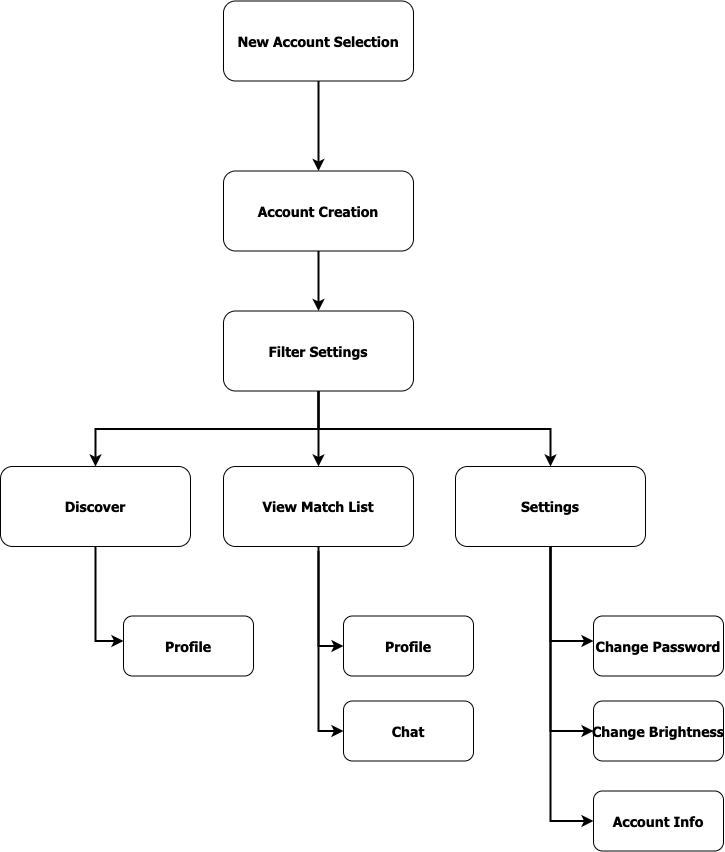

The diagram above was exported from draw.io. Its source (the exported page's mxGraphModel, read from the mxfile embedded in the PNG):
<mxGraphModel dx="1468" dy="2237.5" grid="1" gridSize="10" guides="1" tooltips="1" connect="1" arrows="1" fold="1" page="1" pageScale="1.5" pageWidth="1169" pageHeight="827" background="none" math="0" shadow="0">
  <root>
    <mxCell id="0" />
    <mxCell id="1" parent="0" />
    <mxCell id="2" value="Filter Settings" style="rounded=1;fontStyle=1;fontFamily=Tahoma;fontSize=14" parent="1" vertex="1">
      <mxGeometry x="330" y="180" width="190" height="80" as="geometry" />
    </mxCell>
    <mxCell id="12" value="Settings" style="rounded=1;fontStyle=1;fontFamily=Tahoma;fontSize=14" parent="1" vertex="1">
      <mxGeometry x="561.9999999999999" y="335.5" width="190" height="80" as="geometry" />
    </mxCell>
    <mxCell id="13" value="Discover" style="rounded=1;fontStyle=1;fontFamily=Tahoma;fontSize=14" parent="1" vertex="1">
      <mxGeometry x="107" y="335.5" width="190" height="80" as="geometry" />
    </mxCell>
    <mxCell id="17" value="Profile" style="rounded=1;fontStyle=1;fontFamily=Tahoma;fontSize=14" parent="1" vertex="1">
      <mxGeometry x="230" y="485" width="130" height="60" as="geometry" />
    </mxCell>
    <mxCell id="25" value="Change Password" style="rounded=1;fontStyle=1;fontFamily=Tahoma;fontSize=14" parent="1" vertex="1">
      <mxGeometry x="700" y="485" width="130" height="60" as="geometry" />
    </mxCell>
    <mxCell id="59" value="" style="edgeStyle=elbowEdgeStyle;elbow=vertical;strokeWidth=2;rounded=0" parent="1" source="2" target="12" edge="1">
      <mxGeometry x="347" y="225.5" width="100" height="100" as="geometry">
        <mxPoint x="861.9999999999999" y="275.5" as="sourcePoint" />
        <mxPoint x="1466.9999999999998" y="345.5" as="targetPoint" />
      </mxGeometry>
    </mxCell>
    <mxCell id="61" value="" style="edgeStyle=elbowEdgeStyle;elbow=vertical;strokeWidth=2;rounded=0" parent="1" source="2" target="13" edge="1">
      <mxGeometry x="-23" y="135.5" width="100" height="100" as="geometry">
        <mxPoint x="-23" y="235.5" as="sourcePoint" />
        <mxPoint x="77" y="135.5" as="targetPoint" />
      </mxGeometry>
    </mxCell>
    <mxCell id="65" value="" style="edgeStyle=elbowEdgeStyle;elbow=horizontal;strokeWidth=2;rounded=0" parent="1" source="13" target="17" edge="1">
      <mxGeometry x="-23" y="135.5" width="100" height="100" as="geometry">
        <mxPoint x="-23" y="235.5" as="sourcePoint" />
        <mxPoint x="77" y="135.5" as="targetPoint" />
        <Array as="points">
          <mxPoint x="202" y="510" />
        </Array>
      </mxGeometry>
    </mxCell>
    <mxCell id="100" value="" style="edgeStyle=elbowEdgeStyle;elbow=vertical;strokeWidth=2;rounded=0;entryX=0;entryY=0.418;entryDx=0;entryDy=0;entryPerimeter=0;" parent="1" source="12" target="25" edge="1">
      <mxGeometry x="-23" y="135.5" width="100" height="100" as="geometry">
        <mxPoint x="-23" y="235.5" as="sourcePoint" />
        <mxPoint x="630" y="510" as="targetPoint" />
        <Array as="points">
          <mxPoint x="657" y="510" />
        </Array>
      </mxGeometry>
    </mxCell>
    <mxCell id="7HEueeucZhhBpcaQMVHE-107" value="New Account Selection" style="rounded=1;fontStyle=1;fontFamily=Tahoma;fontSize=14" vertex="1" parent="1">
      <mxGeometry x="330" y="-130" width="190" height="80" as="geometry" />
    </mxCell>
    <mxCell id="7HEueeucZhhBpcaQMVHE-110" value="" style="endArrow=classic;html=1;rounded=0;exitX=0.5;exitY=1;exitDx=0;exitDy=0;strokeWidth=2;" edge="1" parent="1" source="7HEueeucZhhBpcaQMVHE-107" target="7HEueeucZhhBpcaQMVHE-113">
      <mxGeometry width="50" height="50" relative="1" as="geometry">
        <mxPoint x="400" y="400" as="sourcePoint" />
        <mxPoint x="450" y="350" as="targetPoint" />
        <Array as="points">
          <mxPoint x="425" y="40" />
        </Array>
      </mxGeometry>
    </mxCell>
    <mxCell id="7HEueeucZhhBpcaQMVHE-113" value="Account Creation" style="rounded=1;fontStyle=1;fontFamily=Tahoma;fontSize=14" vertex="1" parent="1">
      <mxGeometry x="330" y="40" width="190" height="80" as="geometry" />
    </mxCell>
    <mxCell id="7HEueeucZhhBpcaQMVHE-115" value="" style="endArrow=classic;html=1;rounded=0;exitX=0.5;exitY=1;exitDx=0;exitDy=0;entryX=0.5;entryY=0;entryDx=0;entryDy=0;strokeWidth=2;" edge="1" parent="1" source="7HEueeucZhhBpcaQMVHE-113" target="2">
      <mxGeometry width="50" height="50" relative="1" as="geometry">
        <mxPoint x="430" y="200" as="sourcePoint" />
        <mxPoint x="480" y="150" as="targetPoint" />
      </mxGeometry>
    </mxCell>
    <mxCell id="7HEueeucZhhBpcaQMVHE-116" value="View Match List" style="rounded=1;fontStyle=1;fontFamily=Tahoma;fontSize=14" vertex="1" parent="1">
      <mxGeometry x="329.9999999999999" y="335.5" width="190" height="80" as="geometry" />
    </mxCell>
    <mxCell id="7HEueeucZhhBpcaQMVHE-118" value="" style="endArrow=classic;html=1;rounded=0;exitX=0.5;exitY=1;exitDx=0;exitDy=0;entryX=0.5;entryY=0;entryDx=0;entryDy=0;strokeWidth=2;" edge="1" parent="1" source="2" target="7HEueeucZhhBpcaQMVHE-116">
      <mxGeometry width="50" height="50" relative="1" as="geometry">
        <mxPoint x="420" y="260" as="sourcePoint" />
        <mxPoint x="510" y="330" as="targetPoint" />
      </mxGeometry>
    </mxCell>
    <mxCell id="7HEueeucZhhBpcaQMVHE-119" value="Change Brightness" style="rounded=1;fontStyle=1;fontFamily=Tahoma;fontSize=14" vertex="1" parent="1">
      <mxGeometry x="700" y="570" width="130" height="60" as="geometry" />
    </mxCell>
    <mxCell id="7HEueeucZhhBpcaQMVHE-120" value="Account Info" style="rounded=1;fontStyle=1;fontFamily=Tahoma;fontSize=14" vertex="1" parent="1">
      <mxGeometry x="700" y="660" width="130" height="60" as="geometry" />
    </mxCell>
    <mxCell id="7HEueeucZhhBpcaQMVHE-121" value="" style="edgeStyle=elbowEdgeStyle;elbow=vertical;strokeWidth=2;rounded=0;entryX=0;entryY=0.5;entryDx=0;entryDy=0;exitX=0.5;exitY=1;exitDx=0;exitDy=0;" edge="1" parent="1" source="12" target="7HEueeucZhhBpcaQMVHE-119">
      <mxGeometry x="-30" y="230.5" width="100" height="100" as="geometry">
        <mxPoint x="650" y="511" as="sourcePoint" />
        <mxPoint x="693" y="605" as="targetPoint" />
        <Array as="points">
          <mxPoint x="650" y="600" />
        </Array>
      </mxGeometry>
    </mxCell>
    <mxCell id="7HEueeucZhhBpcaQMVHE-122" value="" style="edgeStyle=elbowEdgeStyle;elbow=vertical;strokeWidth=2;rounded=0;exitX=0.5;exitY=1;exitDx=0;exitDy=0;entryX=0;entryY=0.5;entryDx=0;entryDy=0;" edge="1" parent="1" source="12" target="7HEueeucZhhBpcaQMVHE-120">
      <mxGeometry x="-30" y="322.5" width="100" height="100" as="geometry">
        <mxPoint x="657" y="508" as="sourcePoint" />
        <mxPoint x="670" y="690" as="targetPoint" />
        <Array as="points">
          <mxPoint x="680" y="690" />
        </Array>
      </mxGeometry>
    </mxCell>
    <mxCell id="7HEueeucZhhBpcaQMVHE-124" value="" style="edgeStyle=elbowEdgeStyle;elbow=vertical;strokeWidth=2;rounded=0;entryX=0;entryY=0.5;entryDx=0;entryDy=0;" edge="1" parent="1" target="7HEueeucZhhBpcaQMVHE-125">
      <mxGeometry x="-260" y="145.5" width="100" height="100" as="geometry">
        <mxPoint x="425" y="416" as="sourcePoint" />
        <mxPoint x="463" y="520" as="targetPoint" />
        <Array as="points">
          <mxPoint x="440" y="515" />
        </Array>
      </mxGeometry>
    </mxCell>
    <mxCell id="7HEueeucZhhBpcaQMVHE-125" value="Profile" style="rounded=1;fontStyle=1;fontFamily=Tahoma;fontSize=14" vertex="1" parent="1">
      <mxGeometry x="450" y="485" width="130" height="60" as="geometry" />
    </mxCell>
    <mxCell id="7HEueeucZhhBpcaQMVHE-126" value="" style="edgeStyle=elbowEdgeStyle;elbow=vertical;strokeWidth=2;rounded=0;entryX=0;entryY=0.5;entryDx=0;entryDy=0;" edge="1" parent="1" target="7HEueeucZhhBpcaQMVHE-127">
      <mxGeometry x="-260" y="249.5" width="100" height="100" as="geometry">
        <mxPoint x="425" y="420" as="sourcePoint" />
        <mxPoint x="440" y="600" as="targetPoint" />
        <Array as="points">
          <mxPoint x="425" y="600" />
        </Array>
      </mxGeometry>
    </mxCell>
    <mxCell id="7HEueeucZhhBpcaQMVHE-127" value="Chat" style="rounded=1;fontStyle=1;fontFamily=Tahoma;fontSize=14" vertex="1" parent="1">
      <mxGeometry x="450" y="570" width="130" height="60" as="geometry" />
    </mxCell>
  </root>
</mxGraphModel>